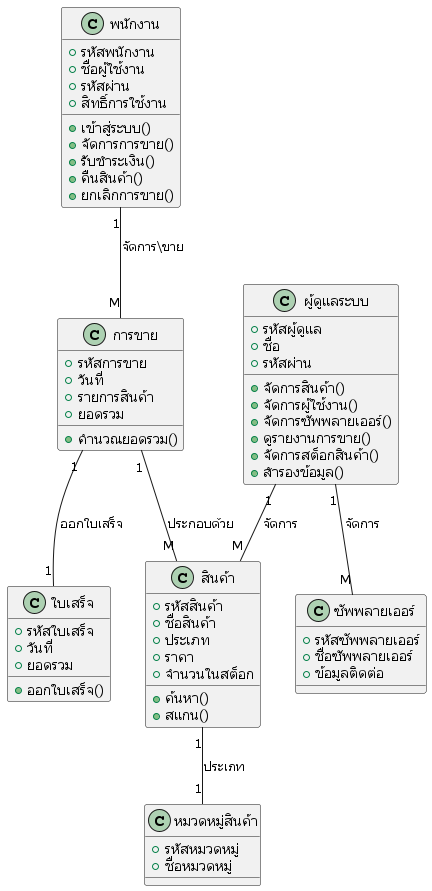

The diagram above was rendered by PlantUML. Its source (embedded in the PNG):
@startuml pos_class
skinparam defaultFontName "Tahoma"

class "พนักงาน" as Employee {
  +รหัสพนักงาน
  +ชื่อผู้ใช้งาน
  +รหัสผ่าน
  +สิทธิ์การใช้งาน
  +เข้าสู่ระบบ()
  +จัดการการขาย()
  +รับชำระเงิน()
  +คืนสินค้า()
  +ยกเลิกการขาย()
}

class "ผู้ดูแลระบบ" as Admin {
  +รหัสผู้ดูแล
  +ชื่อ
  +รหัสผ่าน
  +จัดการสินค้า()
  +จัดการผู้ใช้งาน()
  +จัดการซัพพลายเออร์()
  +ดูรายงานการขาย()
  +จัดการสต็อกสินค้า()
  +สำรองข้อมูล()
}

class "สินค้า" as Product {
  +รหัสสินค้า
  +ชื่อสินค้า
  +ประเภท
  +ราคา
  +จำนวนในสต็อก
  +ค้นหา()
  +สแกน()
}

class "หมวดหมู่สินค้า" as Category {
  +รหัสหมวดหมู่
  +ชื่อหมวดหมู่
}

class "ใบเสร็จ" as Receipt {
  +รหัสใบเสร็จ
  +วันที่
  +ยอดรวม
  +ออกใบเสร็จ()
}

class "ซัพพลายเออร์" as Supplier {
  +รหัสซัพพลายเออร์
  +ชื่อซัพพลายเออร์
  +ข้อมูลติดต่อ
}

class "การขาย" as Sale {
  +รหัสการขาย
  +วันที่
  +รายการสินค้า
  +ยอดรวม
  +คำนวณยอดรวม()
}

Employee "1" -- "M" Sale : จัดการ\ขาย
Sale "1" -- "M" Product : ประกอบด้วย
Product "1" -- "1" Category : ประเภท
Admin "1" -- "M" Product : จัดการ
Admin "1" -- "M" Supplier : จัดการ
Sale "1" -- "1" Receipt : ออกใบเสร็จ

@enduml